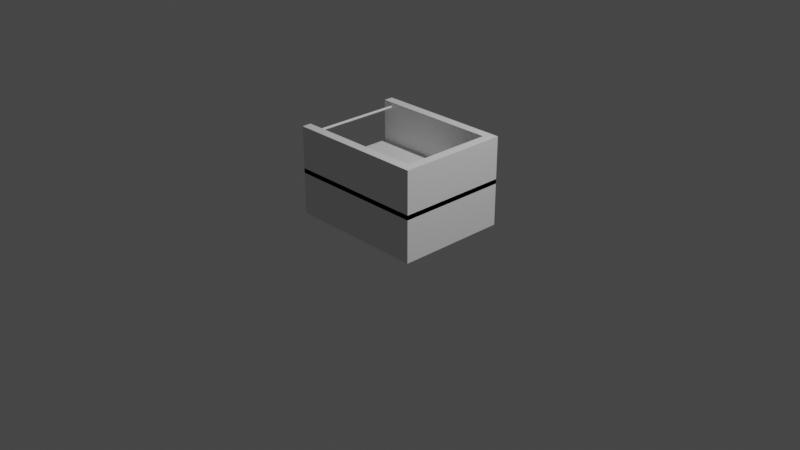 # Source: conveyor_model3.blend  (saved by Blender 2.82.7; exported with 4.5.12 LTS)
import bpy
from mathutils import Matrix  # noqa: F401  (used for matrix-valued properties, if any)

bpy.ops.wm.read_factory_settings(use_empty=True)
scene = bpy.context.scene
scene.name = 'Scene'

# ---- collections
col_collection = bpy.data.collections.new('Collection'); scene.collection.children.link(col_collection)

# ---- world
world_world = bpy.data.worlds.new('World'); scene.world = world_world
world_world.use_nodes = True; world_world.node_tree.nodes.clear()
_N = world_world.node_tree.nodes; _L = world_world.node_tree.links
n0 = _N.new('ShaderNodeOutputWorld'); n0.name = 'World Output'; n0.location = (300, 300)
n1 = _N.new('ShaderNodeBackground'); n1.name = 'Background'; n1.location = (10, 300)
n1.inputs[0].default_value = (0.05088, 0.05088, 0.05088, 1.0)
_L.new(n1.outputs[0], n0.inputs[0])
n0.is_active_output = True
world_world.color = (0.05088, 0.05088, 0.05088)
world_world.use_sun_shadow = False
world_world.sun_shadow_jitter_overblur = 0.0

# ---- cameras
cam_camera = bpy.data.cameras.new('Camera')
cam_camera.clip_end = 100.0
cam_camera.ortho_scale = 7.314

# ---- lights
light_light = bpy.data.lights.new('Light', 'POINT')
light_light.transmission_factor = 0.0
light_light.energy = 1000.0
light_light.shadow_soft_size = 0.1
light_light.shadow_maximum_resolution = 0.006
light_light.use_absolute_resolution = True

# ---- meshes
me_cube_001 = bpy.data.meshes.new('Cube.001')
me_cube_001.from_pydata([(1.0, 1.0, -0.8), (1.0, 1.0, -2.8), (1.0, -1.0, -0.8), (1.0, -1.0, -2.8), (-1.0, 1.0, -0.8), (-1.0, 1.0, -2.8), (-1.0, -1.0, -0.8), (-1.0, -1.0, -2.8), (-1.0, -1.0, -1.0), (-1.0, -1.0, 1.0), (-1.0, 1.0, -1.0), (-1.0, 1.0, 1.0), (1.0, -1.0, -1.0), (1.0, -1.0, 1.0), (1.0, 1.0, -1.0), (1.0, 1.0, 1.0), (-1.0, 0.8333, 1.0), (-1.0, 0.8333, -1.0), (0.8667, 0.8333, 1.0), (0.8667, 0.8333, -1.0), (0.8667, -0.8333, 1.0), (0.8667, -0.8333, -1.0), (-1.0, -0.8333, 1.0), (-1.0, -0.8333, -1.0), (0.8, -1.0, -1.0), (-0.8, -1.0, -0.8), (-1.0, -0.8333, -0.9667), (-1.0, -0.8333, -0.8), (-1.0, 0.9833, -0.8), (-1.0, 0.8333, -0.8), (-1.0, -0.85, -0.8), (0.8, 1.0, -0.8), (-0.8, 1.0, -1.0), (0.8667, -0.8333, -0.8), (1.0, -0.8, -0.8), (0.8667, 0.8333, -0.8), (1.0, 0.8, -1.0), (1.0, -0.8, -0.8), (-1.0, 0.8333, -0.8), (-0.8, 1.0, -1.0), (-1.0, -0.85, -0.8), (0.8, 1.0, -0.8), (1.0, 1.0, -1.0), (1.0, 0.8, -1.0), (-1.0, -0.8333, -0.9667), (1.0, -1.0, -0.8), (-1.0, -1.0, -0.8), (-1.0, 1.0, -1.0), (0.8, -1.0, -1.0), (-0.8, -1.0, -0.8)], [(2, 24), (8, 25), (6, 25), (10, 28), (4, 28), (29, 28), (2, 25), (27, 30), (6, 30), (14, 31), (14, 32), (0, 34), (2, 34), (10, 32), (4, 32), (12, 34), (12, 36), (14, 36), (0, 36), (30, 6), (30, 26), (29, 27), (35, 0)], [(0, 41, 4, 40, 6, 49, 2, 37), (3, 12, 24, 8, 7), (7, 8, 6, 40, 4, 47, 5), (5, 1, 3, 7), (1, 42, 0, 37, 2, 12, 3), (5, 47, 4, 41, 0, 42, 1), (8, 46, 9, 22, 27, 44, 23), (10, 4, 31, 0, 14, 39), (14, 0, 15, 13, 45, 12, 43), (12, 45, 13, 9, 46, 8, 48), (10, 39, 14, 43, 12, 48, 8, 23, 21, 19, 17), (15, 11, 16, 18, 20, 22, 9, 13), (21, 33, 35, 19), (19, 35, 29, 17), (17, 38, 16, 11, 4, 10), (20, 33, 27, 22), (0, 31, 4, 11, 15), (27, 33, 21, 23, 26), (26, 23, 44, 27), (17, 29, 35, 18, 16, 38), (24, 12, 2, 49, 6, 8), (35, 33, 20, 18)])
_uv = me_cube_001.uv_layers.new(name='UVMap')
_uv.uv.foreach_set('vector', [0.625, 0.5, 0.65, 0.5, 0.875, 0.5, 0.875, 0.7313, 0.875, 0.75, 0.85, 0.75, 0.625, 0.75, 0.625, 0.725, 0.375, 0.75, 0.6, 0.75, 0.6, 0.775, 0.6, 1.0, 0.375, 1.0, 0.375, 0.0, 0.6, 0.0, 0.625, 0.0, 0.625, 0.01875, 0.625, 0.25, 0.6, 0.25, 0.375, 0.25, 0.125, 0.5, 0.375, 0.5, 0.375, 0.75, 0.125, 0.75, 0.375, 0.5, 0.6, 0.5, 0.625, 0.5, 0.625, 0.725, 0.625, 0.75, 0.6, 0.75, 0.375, 0.75, 0.375, 0.25, 0.6, 0.25, 0.625, 0.25, 0.625, 0.475, 0.625, 0.5, 0.6, 0.5, 0.375, 0.5, 0.375, 0.0, 0.4, 0.0, 0.625, 0.0, 0.625, 0.02083, 0.4, 0.02083, 0.3792, 0.02083, 0.375, 0.02083, 0.375, 0.25, 0.4, 0.25, 0.4, 0.475, 0.4, 0.5, 0.375, 0.5, 0.375, 0.275, 0.375, 0.5, 0.4, 0.5, 0.625, 0.5, 0.625, 0.75, 0.4, 0.75, 0.375, 0.75, 0.375, 0.525, 0.375, 0.75, 0.4, 0.75, 0.625, 0.75, 0.625, 1.0, 0.4, 1.0, 0.375, 1.0, 0.375, 0.775, 0.125, 0.5, 0.15, 0.5, 0.375, 0.5, 0.375, 0.525, 0.375, 0.75, 0.35, 0.75, 0.125, 0.75, 0.125, 0.7292, 0.3583, 0.7292, 0.3583, 0.5208, 0.125, 0.5208, 0.625, 0.5, 0.875, 0.5, 0.875, 0.5208, 0.6417, 0.5208, 0.6417, 0.7292, 0.875, 0.7292, 0.875, 0.75, 0.625, 0.75, 0.4375, 0.75, 0.45, 0.75, 0.45, 0.5, 0.4375, 0.5, 0.4375, 0.5, 0.45, 0.5, 0.45, 0.2667, 0.4375, 0.2667, 0.375, 0.2292, 0.4, 0.2292, 0.625, 0.2292, 0.625, 0.25, 0.4, 0.25, 0.375, 0.25, 0.5625, 0.75, 0.45, 0.75, 0.45, 0.9833, 0.5625, 0.9833, 0.4, 0.5, 0.4, 0.475, 0.4, 0.25, 0.625, 0.25, 0.625, 0.5, 0.45, 0.9833, 0.45, 0.75, 0.4375, 0.75, 0.4375, 0.9833, 0.4396, 0.9833, 0.4396, 0.9833, 0.4375, 0.9833, 0.4396, 0.9833, 0.45, 0.9833, 0.4375, 0.2667, 0.45, 0.2667, 0.45, 0.5, 0.5625, 0.5, 0.5625, 0.2667, 0.45, 0.2667, 0.6, 0.775, 0.6, 0.75, 0.625, 0.75, 0.625, 0.975, 0.625, 1.0, 0.6, 1.0, 0.45, 0.5, 0.45, 0.75, 0.5625, 0.75, 0.5625, 0.5])
me_cube_001.use_remesh_fix_poles = True
me_cube_001.use_remesh_preserve_attributes = False
me_cube_001.use_mirror_vertex_groups = False
me_cube_001.update()
me_cylinder = bpy.data.meshes.new('Cylinder')
me_cylinder.from_pydata([(0.0, 1.0, -1.0), (0.0, 1.0, 1.0), (0.1951, 0.9808, -1.0), (0.1951, 0.9808, 1.0), (0.3827, 0.9239, -1.0), (0.3827, 0.9239, 1.0), (0.5556, 0.8315, -1.0), (0.5556, 0.8315, 1.0), (0.7071, 0.7071, -1.0), (0.7071, 0.7071, 1.0), (0.8315, 0.5556, -1.0), (0.8315, 0.5556, 1.0), (0.9239, 0.3827, -1.0), (0.9239, 0.3827, 1.0), (0.9808, 0.1951, -1.0), (0.9808, 0.1951, 1.0), (1.0, 7.55e-08, -1.0), (1.0, 7.55e-08, 1.0), (0.9808, -0.1951, -1.0), (0.9808, -0.1951, 1.0), (0.9239, -0.3827, -1.0), (0.9239, -0.3827, 1.0), (0.8315, -0.5556, -1.0), (0.8315, -0.5556, 1.0), (0.7071, -0.7071, -1.0), (0.7071, -0.7071, 1.0), (0.5556, -0.8315, -1.0), (0.5556, -0.8315, 1.0), (0.3827, -0.9239, -1.0), (0.3827, -0.9239, 1.0), (0.1951, -0.9808, -1.0), (0.1951, -0.9808, 1.0), (-3.258e-07, -1.0, -1.0), (-3.258e-07, -1.0, 1.0), (-0.1951, -0.9808, -1.0), (-0.1951, -0.9808, 1.0), (-0.3827, -0.9239, -1.0), (-0.3827, -0.9239, 1.0), (-0.5556, -0.8315, -1.0), (-0.5556, -0.8315, 1.0), (-0.7071, -0.7071, -1.0), (-0.7071, -0.7071, 1.0), (-0.8315, -0.5556, -1.0), (-0.8315, -0.5556, 1.0), (-0.9239, -0.3827, -1.0), (-0.9239, -0.3827, 1.0), (-0.9808, -0.1951, -1.0), (-0.9808, -0.1951, 1.0), (-1.0, 9.656e-07, -1.0), (-1.0, 9.656e-07, 1.0), (-0.9808, 0.1951, -1.0), (-0.9808, 0.1951, 1.0), (-0.9239, 0.3827, -1.0), (-0.9239, 0.3827, 1.0), (-0.8315, 0.5556, -1.0), (-0.8315, 0.5556, 1.0), (-0.7071, 0.7071, -1.0), (-0.7071, 0.7071, 1.0), (-0.5556, 0.8315, -1.0), (-0.5556, 0.8315, 1.0), (-0.3827, 0.9239, -1.0), (-0.3827, 0.9239, 1.0), (-0.1951, 0.9808, -1.0), (-0.1951, 0.9808, 1.0)], [], [(0, 1, 3, 2), (2, 3, 5, 4), (4, 5, 7, 6), (6, 7, 9, 8), (8, 9, 11, 10), (10, 11, 13, 12), (12, 13, 15, 14), (14, 15, 17, 16), (16, 17, 19, 18), (18, 19, 21, 20), (20, 21, 23, 22), (22, 23, 25, 24), (24, 25, 27, 26), (26, 27, 29, 28), (28, 29, 31, 30), (30, 31, 33, 32), (32, 33, 35, 34), (34, 35, 37, 36), (36, 37, 39, 38), (38, 39, 41, 40), (40, 41, 43, 42), (42, 43, 45, 44), (44, 45, 47, 46), (46, 47, 49, 48), (48, 49, 51, 50), (50, 51, 53, 52), (52, 53, 55, 54), (54, 55, 57, 56), (56, 57, 59, 58), (58, 59, 61, 60), (3, 1, 63, 61, 59, 57, 55, 53, 51, 49, 47, 45, 43, 41, 39, 37, 35, 33, 31, 29, 27, 25, 23, 21, 19, 17, 15, 13, 11, 9, 7, 5), (60, 61, 63, 62), (62, 63, 1, 0), (0, 2, 4, 6, 8, 10, 12, 14, 16, 18, 20, 22, 24, 26, 28, 30, 32, 34, 36, 38, 40, 42, 44, 46, 48, 50, 52, 54, 56, 58, 60, 62)])
_uv = me_cylinder.uv_layers.new(name='UVMap')
_uv.uv.foreach_set('vector', [1.0, 0.5, 1.0, 1.0, 0.9688, 1.0, 0.9688, 0.5, 0.9688, 0.5, 0.9688, 1.0, 0.9375, 1.0, 0.9375, 0.5, 0.9375, 0.5, 0.9375, 1.0, 0.9062, 1.0, 0.9062, 0.5, 0.9062, 0.5, 0.9062, 1.0, 0.875, 1.0, 0.875, 0.5, 0.875, 0.5, 0.875, 1.0, 0.8438, 1.0, 0.8438, 0.5, 0.8438, 0.5, 0.8438, 1.0, 0.8125, 1.0, 0.8125, 0.5, 0.8125, 0.5, 0.8125, 1.0, 0.7812, 1.0, 0.7812, 0.5, 0.7812, 0.5, 0.7812, 1.0, 0.75, 1.0, 0.75, 0.5, 0.75, 0.5, 0.75, 1.0, 0.7188, 1.0, 0.7188, 0.5, 0.7188, 0.5, 0.7188, 1.0, 0.6875, 1.0, 0.6875, 0.5, 0.6875, 0.5, 0.6875, 1.0, 0.6562, 1.0, 0.6562, 0.5, 0.6562, 0.5, 0.6562, 1.0, 0.625, 1.0, 0.625, 0.5, 0.625, 0.5, 0.625, 1.0, 0.5938, 1.0, 0.5938, 0.5, 0.5938, 0.5, 0.5938, 1.0, 0.5625, 1.0, 0.5625, 0.5, 0.5625, 0.5, 0.5625, 1.0, 0.5312, 1.0, 0.5312, 0.5, 0.5312, 0.5, 0.5312, 1.0, 0.5, 1.0, 0.5, 0.5, 0.5, 0.5, 0.5, 1.0, 0.4688, 1.0, 0.4688, 0.5, 0.4688, 0.5, 0.4688, 1.0, 0.4375, 1.0, 0.4375, 0.5, 0.4375, 0.5, 0.4375, 1.0, 0.4062, 1.0, 0.4062, 0.5, 0.4062, 0.5, 0.4062, 1.0, 0.375, 1.0, 0.375, 0.5, 0.375, 0.5, 0.375, 1.0, 0.3438, 1.0, 0.3438, 0.5, 0.3438, 0.5, 0.3438, 1.0, 0.3125, 1.0, 0.3125, 0.5, 0.3125, 0.5, 0.3125, 1.0, 0.2812, 1.0, 0.2812, 0.5, 0.2812, 0.5, 0.2812, 1.0, 0.25, 1.0, 0.25, 0.5, 0.25, 0.5, 0.25, 1.0, 0.2188, 1.0, 0.2188, 0.5, 0.2188, 0.5, 0.2188, 1.0, 0.1875, 1.0, 0.1875, 0.5, 0.1875, 0.5, 0.1875, 1.0, 0.1562, 1.0, 0.1562, 0.5, 0.1562, 0.5, 0.1562, 1.0, 0.125, 1.0, 0.125, 0.5, 0.125, 0.5, 0.125, 1.0, 0.09375, 1.0, 0.09375, 0.5, 0.09375, 0.5, 0.09375, 1.0, 0.0625, 1.0, 0.0625, 0.5, 0.2968, 0.4854, 0.25, 0.49, 0.2032, 0.4854, 0.1582, 0.4717, 0.1167, 0.4496, 0.08029, 0.4197, 0.05045, 0.3833, 0.02827, 0.3418, 0.01461, 0.2968, 0.01, 0.25, 0.01461, 0.2032, 0.02827, 0.1582, 0.05045, 0.1167, 0.08029, 0.08029, 0.1167, 0.05045, 0.1582, 0.02827, 0.2032, 0.01461, 0.25, 0.01, 0.2968, 0.01461, 0.3418, 0.02827, 0.3833, 0.05045, 0.4197, 0.08029, 0.4496, 0.1167, 0.4717, 0.1582, 0.4854, 0.2032, 0.49, 0.25, 0.4854, 0.2968, 0.4717, 0.3418, 0.4496, 0.3833, 0.4197, 0.4197, 0.3833, 0.4496, 0.3418, 0.4717, 0.0625, 0.5, 0.0625, 1.0, 0.03125, 1.0, 0.03125, 0.5, 0.03125, 0.5, 0.03125, 1.0, 0.0, 1.0, 0.0, 0.5, 0.75, 0.49, 0.7968, 0.4854, 0.8418, 0.4717, 0.8833, 0.4496, 0.9197, 0.4197, 0.9496, 0.3833, 0.9717, 0.3418, 0.9854, 0.2968, 0.99, 0.25, 0.9854, 0.2032, 0.9717, 0.1582, 0.9496, 0.1167, 0.9197, 0.08029, 0.8833, 0.05045, 0.8418, 0.02827, 0.7968, 0.01461, 0.75, 0.01, 0.7032, 0.01461, 0.6582, 0.02827, 0.6167, 0.05045, 0.5803, 0.08029, 0.5504, 0.1167, 0.5283, 0.1582, 0.5146, 0.2032, 0.51, 0.25, 0.5146, 0.2968, 0.5283, 0.3418, 0.5504, 0.3833, 0.5803, 0.4197, 0.6167, 0.4496, 0.6582, 0.4717, 0.7032, 0.4854])
me_cylinder.use_remesh_fix_poles = True
me_cylinder.use_remesh_preserve_attributes = False
me_cylinder.use_mirror_vertex_groups = False
me_cylinder.update()

# ---- objects
ob_light = bpy.data.objects.new('Light', light_light)
ob_camera = bpy.data.objects.new('Camera', cam_camera)
ob_cube_001 = bpy.data.objects.new('Cube.001', me_cube_001)
ob_cylinder = bpy.data.objects.new('Cylinder', me_cylinder)

# ---- transforms, parenting, visibility, modifiers, constraints
ob_light.location = (4.076, 1.005, 5.904)
ob_light.rotation_euler = (0.6503, 0.05522, 1.866)
ob_light.lock_rotations_4d = False
ob_light.empty_display_type = 'ARROWS'
ob_light.color = (0.0, 0.0, 0.0, 0.0)
ob_light.lineart.crease_threshold = 0.0
ob_camera.location = (7.359, -6.926, 4.958)
ob_camera.rotation_euler = (1.109, 0.0, 0.8149)
ob_camera.lock_rotations_4d = False
ob_camera.empty_display_type = 'ARROWS'
ob_camera.color = (0.0, 0.0, 0.0, 0.0)
ob_camera.display_type = 'WIRE'
ob_camera.lineart.crease_threshold = 0.0
ob_cube_001.location = (0.0, 0.0, 0.7)
ob_cube_001.scale = (0.75, 0.6, 0.25)
ob_cube_001.lineart.crease_threshold = 0.0
ob_cylinder.location = (-0.65, 0.0, 0.9)
ob_cylinder.rotation_euler = (1.571, 0.0, 0.0)
ob_cylinder.scale = (0.0125, 0.0125, 0.5)
ob_cylinder.lineart.crease_threshold = 0.0

# ---- collection membership
col_collection.objects.link(ob_light)
col_collection.objects.link(ob_camera)
col_collection.objects.link(ob_cube_001)
col_collection.objects.link(ob_cylinder)

# ---- scene / render settings (as saved in the file)
scene.camera = ob_camera
scene.frame_start = 1; scene.frame_end = 250; scene.frame_set(1)
scene.render.engine = 'BLENDER_EEVEE_NEXT'
scene.cycles.use_denoising = False
scene.cycles.samples = 128
scene.cycles.sampling_pattern = 'TABULATED_SOBOL'
scene.cycles.use_adaptive_sampling = False
scene.cycles.use_light_tree = False
scene.view_settings.view_transform = 'Filmic'
bpy.context.view_layer.update()
